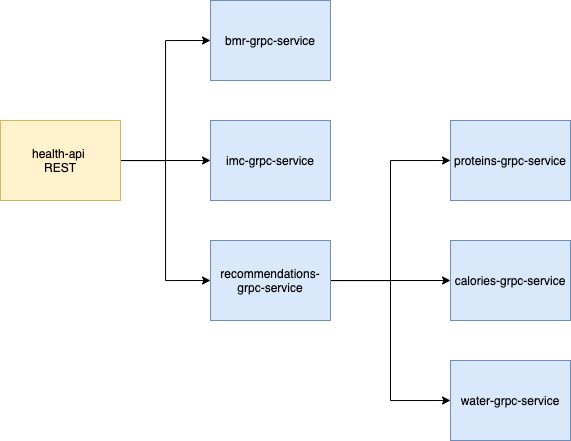

The diagram above was exported from draw.io. Its source (the exported page's mxGraphModel, read from the mxfile embedded in the PNG):
<mxGraphModel dx="1164" dy="905" grid="1" gridSize="10" guides="1" tooltips="1" connect="1" arrows="1" fold="1" page="1" pageScale="1" pageWidth="1169" pageHeight="827" math="0" shadow="0">
  <root>
    <mxCell id="0" />
    <mxCell id="1" parent="0" />
    <mxCell id="0RtFX5myLkPNGanHIH9B-5" style="edgeStyle=orthogonalEdgeStyle;rounded=0;orthogonalLoop=1;jettySize=auto;html=1;entryX=0;entryY=0.5;entryDx=0;entryDy=0;" edge="1" parent="1" source="0RtFX5myLkPNGanHIH9B-1" target="0RtFX5myLkPNGanHIH9B-2">
      <mxGeometry relative="1" as="geometry" />
    </mxCell>
    <mxCell id="0RtFX5myLkPNGanHIH9B-6" style="edgeStyle=orthogonalEdgeStyle;rounded=0;orthogonalLoop=1;jettySize=auto;html=1;" edge="1" parent="1" source="0RtFX5myLkPNGanHIH9B-1" target="0RtFX5myLkPNGanHIH9B-3">
      <mxGeometry relative="1" as="geometry" />
    </mxCell>
    <mxCell id="0RtFX5myLkPNGanHIH9B-7" style="edgeStyle=orthogonalEdgeStyle;rounded=0;orthogonalLoop=1;jettySize=auto;html=1;entryX=0;entryY=0.5;entryDx=0;entryDy=0;" edge="1" parent="1" source="0RtFX5myLkPNGanHIH9B-1" target="0RtFX5myLkPNGanHIH9B-4">
      <mxGeometry relative="1" as="geometry" />
    </mxCell>
    <mxCell id="0RtFX5myLkPNGanHIH9B-1" value="health-api&amp;nbsp;&lt;br&gt;REST" style="rounded=0;whiteSpace=wrap;html=1;fillColor=#fff2cc;strokeColor=#d6b656;" vertex="1" parent="1">
      <mxGeometry x="230" y="360" width="120" height="80" as="geometry" />
    </mxCell>
    <mxCell id="0RtFX5myLkPNGanHIH9B-2" value="bmr-grpc-service" style="rounded=0;whiteSpace=wrap;html=1;fillColor=#dae8fc;strokeColor=#6c8ebf;" vertex="1" parent="1">
      <mxGeometry x="440" y="240" width="120" height="80" as="geometry" />
    </mxCell>
    <mxCell id="0RtFX5myLkPNGanHIH9B-3" value="imc-grpc-service" style="rounded=0;whiteSpace=wrap;html=1;fillColor=#dae8fc;strokeColor=#6c8ebf;" vertex="1" parent="1">
      <mxGeometry x="440" y="360" width="120" height="80" as="geometry" />
    </mxCell>
    <mxCell id="0RtFX5myLkPNGanHIH9B-11" style="edgeStyle=orthogonalEdgeStyle;rounded=0;orthogonalLoop=1;jettySize=auto;html=1;entryX=0;entryY=0.5;entryDx=0;entryDy=0;" edge="1" parent="1" source="0RtFX5myLkPNGanHIH9B-4" target="0RtFX5myLkPNGanHIH9B-9">
      <mxGeometry relative="1" as="geometry" />
    </mxCell>
    <mxCell id="0RtFX5myLkPNGanHIH9B-12" style="edgeStyle=orthogonalEdgeStyle;rounded=0;orthogonalLoop=1;jettySize=auto;html=1;entryX=0;entryY=0.5;entryDx=0;entryDy=0;" edge="1" parent="1" source="0RtFX5myLkPNGanHIH9B-4" target="0RtFX5myLkPNGanHIH9B-10">
      <mxGeometry relative="1" as="geometry" />
    </mxCell>
    <mxCell id="0RtFX5myLkPNGanHIH9B-13" style="edgeStyle=orthogonalEdgeStyle;rounded=0;orthogonalLoop=1;jettySize=auto;html=1;" edge="1" parent="1" source="0RtFX5myLkPNGanHIH9B-4" target="0RtFX5myLkPNGanHIH9B-8">
      <mxGeometry relative="1" as="geometry" />
    </mxCell>
    <mxCell id="0RtFX5myLkPNGanHIH9B-4" value="recommendations-grpc-service" style="rounded=0;whiteSpace=wrap;html=1;fillColor=#dae8fc;strokeColor=#6c8ebf;" vertex="1" parent="1">
      <mxGeometry x="440" y="480" width="120" height="80" as="geometry" />
    </mxCell>
    <mxCell id="0RtFX5myLkPNGanHIH9B-8" value="calories-grpc-service" style="rounded=0;whiteSpace=wrap;html=1;fillColor=#dae8fc;strokeColor=#6c8ebf;" vertex="1" parent="1">
      <mxGeometry x="680" y="480" width="120" height="80" as="geometry" />
    </mxCell>
    <mxCell id="0RtFX5myLkPNGanHIH9B-9" value="proteins-grpc-service" style="rounded=0;whiteSpace=wrap;html=1;fillColor=#dae8fc;strokeColor=#6c8ebf;" vertex="1" parent="1">
      <mxGeometry x="680" y="360" width="120" height="80" as="geometry" />
    </mxCell>
    <mxCell id="0RtFX5myLkPNGanHIH9B-10" value="water-grpc-service" style="rounded=0;whiteSpace=wrap;html=1;fillColor=#dae8fc;strokeColor=#6c8ebf;" vertex="1" parent="1">
      <mxGeometry x="680" y="600" width="120" height="80" as="geometry" />
    </mxCell>
  </root>
</mxGraphModel>